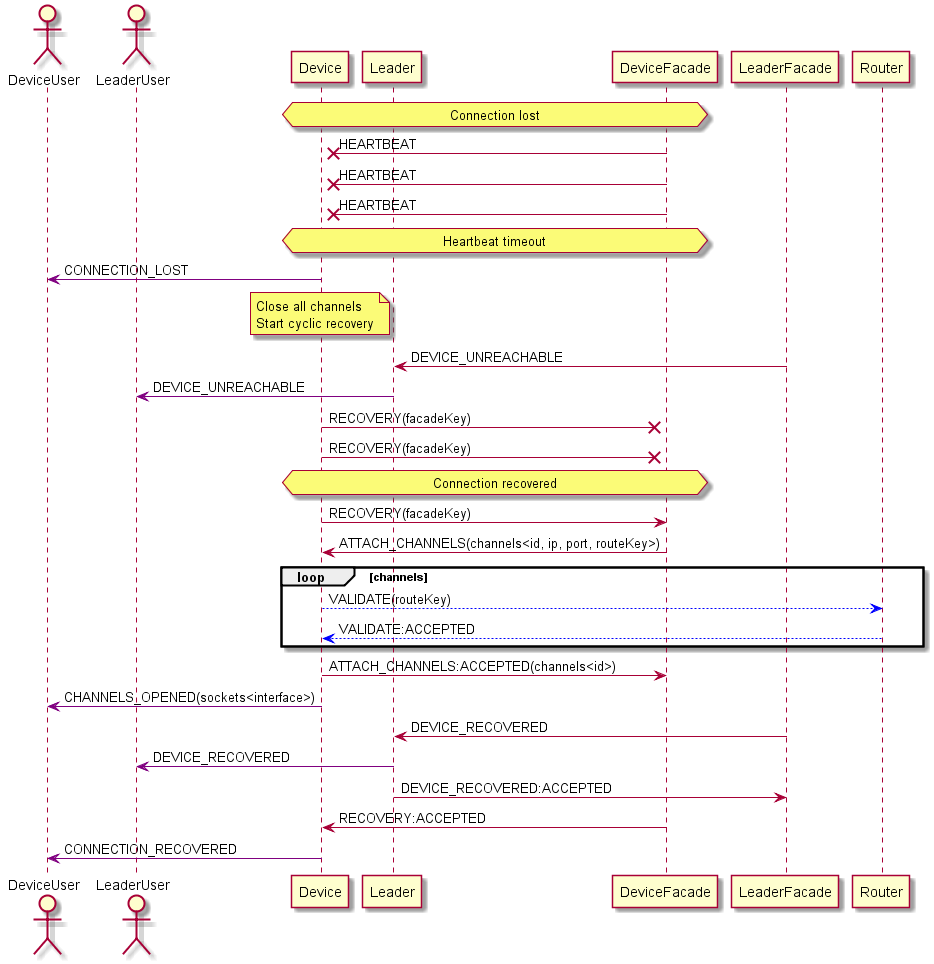

The diagram above was rendered by PlantUML. Its source (embedded in the PNG):
@startuml

actor DeviceUser
actor LeaderUser
participant Device
participant Leader
participant DeviceFacade
participant LeaderFacade
participant Router

hnote over Device, DeviceFacade: Connection lost

DeviceFacade ->x Device: HEARTBEAT
DeviceFacade ->x Device: HEARTBEAT
DeviceFacade ->x Device: HEARTBEAT

hnote over Device, DeviceFacade: Heartbeat timeout

Device -[#purple]> DeviceUser: CONNECTION_LOST

note over Device: Close all channels\nStart cyclic recovery




LeaderFacade -> Leader: DEVICE_UNREACHABLE

Leader -[#purple]> LeaderUser: DEVICE_UNREACHABLE

Device ->x DeviceFacade: RECOVERY(facadeKey)
Device ->x DeviceFacade: RECOVERY(facadeKey)

hnote over Device, DeviceFacade: Connection recovered

Device -> DeviceFacade: RECOVERY(facadeKey)



DeviceFacade -> Device: ATTACH_CHANNELS(channels<id, ip, port, routeKey>)

loop channels
Device --[#blue]> Router: VALIDATE(routeKey)
Router --[#blue]> Device: VALIDATE:ACCEPTED
end

Device -> DeviceFacade: ATTACH_CHANNELS:ACCEPTED(channels<id>)

Device -[#purple]> DeviceUser: CHANNELS_OPENED(sockets<interface>)



LeaderFacade -> Leader: DEVICE_RECOVERED

Leader -[#purple]> LeaderUser: DEVICE_RECOVERED

Leader -> LeaderFacade: DEVICE_RECOVERED:ACCEPTED



DeviceFacade -> Device: RECOVERY:ACCEPTED

Device -[#purple]> DeviceUser: CONNECTION_RECOVERED

@enduml